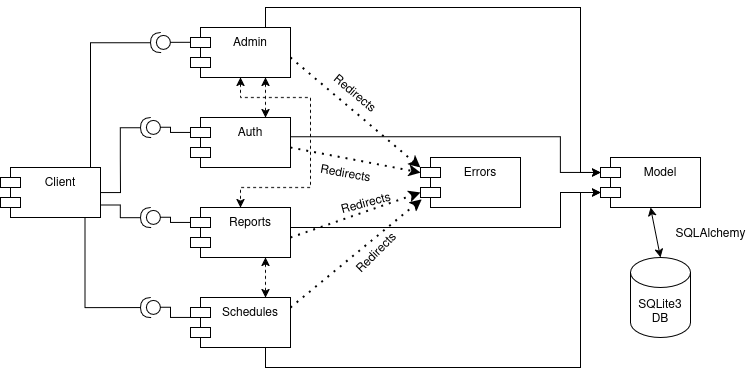

The diagram above was exported from draw.io. Its source (the exported page's mxGraphModel, read from the mxfile embedded in the PNG):
<mxGraphModel dx="954" dy="581" grid="1" gridSize="10" guides="1" tooltips="1" connect="1" arrows="1" fold="1" page="1" pageScale="1" pageWidth="1100" pageHeight="850" background="none" math="0" shadow="0">
  <root>
    <mxCell id="0" />
    <mxCell id="1" parent="0" />
    <mxCell id="_z_64M7CJwfbYRVUzJLK-1" value="Client" style="shape=module;align=left;spacingLeft=20;align=center;verticalAlign=top;whiteSpace=wrap;html=1;" parent="1" vertex="1">
      <mxGeometry x="80" y="210" width="100" height="50" as="geometry" />
    </mxCell>
    <mxCell id="_z_64M7CJwfbYRVUzJLK-27" style="edgeStyle=orthogonalEdgeStyle;rounded=0;orthogonalLoop=1;jettySize=auto;html=1;exitX=0.75;exitY=1;exitDx=0;exitDy=0;entryX=0.75;entryY=0;entryDx=0;entryDy=0;dashed=1;startArrow=classic;startFill=1;" parent="1" source="_z_64M7CJwfbYRVUzJLK-2" target="_z_64M7CJwfbYRVUzJLK-3" edge="1">
      <mxGeometry relative="1" as="geometry" />
    </mxCell>
    <mxCell id="_z_64M7CJwfbYRVUzJLK-28" style="edgeStyle=orthogonalEdgeStyle;rounded=0;orthogonalLoop=1;jettySize=auto;html=1;exitX=0.5;exitY=1;exitDx=0;exitDy=0;entryX=0.5;entryY=0;entryDx=0;entryDy=0;dashed=1;startArrow=classic;startFill=1;" parent="1" source="_z_64M7CJwfbYRVUzJLK-2" target="_z_64M7CJwfbYRVUzJLK-5" edge="1">
      <mxGeometry relative="1" as="geometry">
        <Array as="points">
          <mxPoint x="320" y="140" />
          <mxPoint x="390" y="140" />
          <mxPoint x="390" y="230" />
          <mxPoint x="320" y="230" />
        </Array>
      </mxGeometry>
    </mxCell>
    <mxCell id="_z_64M7CJwfbYRVUzJLK-2" value="Admin" style="shape=module;align=left;spacingLeft=20;align=center;verticalAlign=top;whiteSpace=wrap;html=1;" parent="1" vertex="1">
      <mxGeometry x="270" y="70" width="100" height="50" as="geometry" />
    </mxCell>
    <mxCell id="_z_64M7CJwfbYRVUzJLK-12" style="edgeStyle=orthogonalEdgeStyle;rounded=0;orthogonalLoop=1;jettySize=auto;html=1;exitX=0.986;exitY=0.386;exitDx=0;exitDy=0;exitPerimeter=0;" parent="1" source="_z_64M7CJwfbYRVUzJLK-3" edge="1">
      <mxGeometry relative="1" as="geometry">
        <mxPoint x="680" y="215" as="targetPoint" />
        <mxPoint x="380" y="180.00000000000006" as="sourcePoint" />
        <Array as="points">
          <mxPoint x="640" y="179" />
          <mxPoint x="640" y="215" />
        </Array>
      </mxGeometry>
    </mxCell>
    <mxCell id="_z_64M7CJwfbYRVUzJLK-3" value="Auth" style="shape=module;align=left;spacingLeft=20;align=center;verticalAlign=top;whiteSpace=wrap;html=1;" parent="1" vertex="1">
      <mxGeometry x="270" y="160" width="100" height="50" as="geometry" />
    </mxCell>
    <mxCell id="_z_64M7CJwfbYRVUzJLK-4" value="Errors" style="shape=module;align=left;spacingLeft=20;align=center;verticalAlign=top;whiteSpace=wrap;html=1;" parent="1" vertex="1">
      <mxGeometry x="500" y="200" width="100" height="50" as="geometry" />
    </mxCell>
    <mxCell id="_z_64M7CJwfbYRVUzJLK-26" style="edgeStyle=orthogonalEdgeStyle;rounded=0;orthogonalLoop=1;jettySize=auto;html=1;exitX=0.75;exitY=1;exitDx=0;exitDy=0;entryX=0.75;entryY=0;entryDx=0;entryDy=0;dashed=1;startArrow=classic;startFill=1;" parent="1" source="_z_64M7CJwfbYRVUzJLK-5" target="_z_64M7CJwfbYRVUzJLK-6" edge="1">
      <mxGeometry relative="1" as="geometry" />
    </mxCell>
    <mxCell id="_z_64M7CJwfbYRVUzJLK-5" value="Reports" style="shape=module;align=left;spacingLeft=20;align=center;verticalAlign=top;whiteSpace=wrap;html=1;" parent="1" vertex="1">
      <mxGeometry x="270" y="250" width="100" height="50" as="geometry" />
    </mxCell>
    <mxCell id="_z_64M7CJwfbYRVUzJLK-14" style="edgeStyle=orthogonalEdgeStyle;rounded=0;orthogonalLoop=1;jettySize=auto;html=1;exitX=0.75;exitY=1;exitDx=0;exitDy=0;entryX=0;entryY=0;entryDx=0;entryDy=35;entryPerimeter=0;" parent="1" source="_z_64M7CJwfbYRVUzJLK-6" target="_z_64M7CJwfbYRVUzJLK-7" edge="1">
      <mxGeometry relative="1" as="geometry">
        <mxPoint x="680" y="242.85714285714286" as="targetPoint" />
        <Array as="points">
          <mxPoint x="345" y="410" />
          <mxPoint x="660" y="410" />
          <mxPoint x="660" y="235" />
        </Array>
      </mxGeometry>
    </mxCell>
    <mxCell id="_z_64M7CJwfbYRVUzJLK-6" value="Schedules" style="shape=module;align=left;spacingLeft=20;align=center;verticalAlign=top;whiteSpace=wrap;html=1;" parent="1" vertex="1">
      <mxGeometry x="270" y="340" width="100" height="50" as="geometry" />
    </mxCell>
    <mxCell id="_z_64M7CJwfbYRVUzJLK-7" value="Model" style="shape=module;align=left;spacingLeft=20;align=center;verticalAlign=top;whiteSpace=wrap;html=1;" parent="1" vertex="1">
      <mxGeometry x="680" y="200" width="100" height="50" as="geometry" />
    </mxCell>
    <mxCell id="_z_64M7CJwfbYRVUzJLK-8" value="&lt;div&gt;SQLite3&lt;/div&gt;&lt;div&gt;DB&lt;/div&gt;" style="shape=cylinder3;whiteSpace=wrap;html=1;boundedLbl=1;backgroundOutline=1;size=15;" parent="1" vertex="1">
      <mxGeometry x="710" y="300" width="60" height="80" as="geometry" />
    </mxCell>
    <mxCell id="_z_64M7CJwfbYRVUzJLK-9" value="" style="endArrow=classic;startArrow=classic;html=1;rounded=0;exitX=0.5;exitY=0;exitDx=0;exitDy=0;exitPerimeter=0;entryX=0.5;entryY=1;entryDx=0;entryDy=0;" parent="1" source="_z_64M7CJwfbYRVUzJLK-8" target="_z_64M7CJwfbYRVUzJLK-7" edge="1">
      <mxGeometry width="50" height="50" relative="1" as="geometry">
        <mxPoint x="420" y="330" as="sourcePoint" />
        <mxPoint x="470" y="280" as="targetPoint" />
      </mxGeometry>
    </mxCell>
    <mxCell id="_z_64M7CJwfbYRVUzJLK-10" value="SQLAlchemy" style="text;html=1;align=center;verticalAlign=middle;resizable=0;points=[];autosize=1;strokeColor=none;fillColor=none;" parent="1" vertex="1">
      <mxGeometry x="745" y="260" width="90" height="30" as="geometry" />
    </mxCell>
    <mxCell id="_z_64M7CJwfbYRVUzJLK-11" style="edgeStyle=orthogonalEdgeStyle;rounded=0;orthogonalLoop=1;jettySize=auto;html=1;exitX=0.75;exitY=0;exitDx=0;exitDy=0;entryX=0;entryY=0;entryDx=0;entryDy=15;entryPerimeter=0;" parent="1" source="_z_64M7CJwfbYRVUzJLK-2" target="_z_64M7CJwfbYRVUzJLK-7" edge="1">
      <mxGeometry relative="1" as="geometry">
        <Array as="points">
          <mxPoint x="345" y="50" />
          <mxPoint x="660" y="50" />
          <mxPoint x="660" y="215" />
        </Array>
      </mxGeometry>
    </mxCell>
    <mxCell id="_z_64M7CJwfbYRVUzJLK-13" style="edgeStyle=orthogonalEdgeStyle;rounded=0;orthogonalLoop=1;jettySize=auto;html=1;exitX=1;exitY=0.5;exitDx=0;exitDy=0;entryX=0;entryY=0;entryDx=0;entryDy=35;entryPerimeter=0;" parent="1" source="_z_64M7CJwfbYRVUzJLK-5" target="_z_64M7CJwfbYRVUzJLK-7" edge="1">
      <mxGeometry relative="1" as="geometry">
        <Array as="points">
          <mxPoint x="370" y="270" />
          <mxPoint x="640" y="270" />
          <mxPoint x="640" y="235" />
        </Array>
      </mxGeometry>
    </mxCell>
    <mxCell id="_z_64M7CJwfbYRVUzJLK-16" value="" style="endArrow=classic;dashed=1;html=1;dashPattern=1 3;strokeWidth=2;rounded=0;entryX=0;entryY=0.2;entryDx=0;entryDy=0;entryPerimeter=0;endFill=1;" parent="1" target="_z_64M7CJwfbYRVUzJLK-4" edge="1">
      <mxGeometry width="50" height="50" relative="1" as="geometry">
        <mxPoint x="370" y="100" as="sourcePoint" />
        <mxPoint x="420" y="50" as="targetPoint" />
      </mxGeometry>
    </mxCell>
    <mxCell id="_z_64M7CJwfbYRVUzJLK-17" value="" style="endArrow=classic;dashed=1;html=1;dashPattern=1 3;strokeWidth=2;rounded=0;entryX=0;entryY=0;entryDx=0;entryDy=15;entryPerimeter=0;endFill=1;" parent="1" target="_z_64M7CJwfbYRVUzJLK-4" edge="1">
      <mxGeometry width="50" height="50" relative="1" as="geometry">
        <mxPoint x="370" y="190" as="sourcePoint" />
        <mxPoint x="500" y="300" as="targetPoint" />
      </mxGeometry>
    </mxCell>
    <mxCell id="_z_64M7CJwfbYRVUzJLK-18" value="" style="endArrow=classic;dashed=1;html=1;dashPattern=1 3;strokeWidth=2;rounded=0;entryX=0;entryY=0;entryDx=0;entryDy=35;entryPerimeter=0;endFill=1;" parent="1" target="_z_64M7CJwfbYRVUzJLK-4" edge="1">
      <mxGeometry width="50" height="50" relative="1" as="geometry">
        <mxPoint x="370" y="280" as="sourcePoint" />
        <mxPoint x="500" y="390" as="targetPoint" />
      </mxGeometry>
    </mxCell>
    <mxCell id="_z_64M7CJwfbYRVUzJLK-19" value="" style="endArrow=classic;dashed=1;html=1;dashPattern=1 3;strokeWidth=2;rounded=0;entryX=0.011;entryY=0.836;entryDx=0;entryDy=0;entryPerimeter=0;endFill=1;" parent="1" target="_z_64M7CJwfbYRVUzJLK-4" edge="1">
      <mxGeometry width="50" height="50" relative="1" as="geometry">
        <mxPoint x="370" y="350" as="sourcePoint" />
        <mxPoint x="500" y="460" as="targetPoint" />
      </mxGeometry>
    </mxCell>
    <mxCell id="_z_64M7CJwfbYRVUzJLK-20" value="Redirects" style="text;html=1;align=center;verticalAlign=middle;resizable=0;points=[];autosize=1;strokeColor=none;fillColor=none;rotation=-45;" parent="1" vertex="1">
      <mxGeometry x="420" y="280" width="70" height="30" as="geometry" />
    </mxCell>
    <mxCell id="_z_64M7CJwfbYRVUzJLK-21" value="Redirects" style="text;html=1;align=center;verticalAlign=middle;resizable=0;points=[];autosize=1;strokeColor=none;fillColor=none;rotation=-15;" parent="1" vertex="1">
      <mxGeometry x="410" y="230" width="70" height="30" as="geometry" />
    </mxCell>
    <mxCell id="_z_64M7CJwfbYRVUzJLK-22" value="Redirects" style="text;html=1;align=center;verticalAlign=middle;resizable=0;points=[];autosize=1;strokeColor=none;fillColor=none;rotation=10;" parent="1" vertex="1">
      <mxGeometry x="390" y="200" width="70" height="30" as="geometry" />
    </mxCell>
    <mxCell id="_z_64M7CJwfbYRVUzJLK-24" value="Redirects" style="text;html=1;align=center;verticalAlign=middle;resizable=0;points=[];autosize=1;strokeColor=none;fillColor=none;rotation=40;" parent="1" vertex="1">
      <mxGeometry x="400" y="120" width="70" height="30" as="geometry" />
    </mxCell>
    <mxCell id="_z_64M7CJwfbYRVUzJLK-55" value="" style="ellipse;whiteSpace=wrap;html=1;align=center;aspect=fixed;fillColor=none;strokeColor=none;resizable=0;perimeter=centerPerimeter;rotatable=0;allowArrows=0;points=[];outlineConnect=1;" parent="1" vertex="1">
      <mxGeometry x="285" y="80" width="10" height="10" as="geometry" />
    </mxCell>
    <mxCell id="_z_64M7CJwfbYRVUzJLK-71" style="edgeStyle=orthogonalEdgeStyle;rounded=0;orthogonalLoop=1;jettySize=auto;html=1;exitX=1;exitY=0.5;exitDx=0;exitDy=0;exitPerimeter=0;entryX=1;entryY=0.5;entryDx=0;entryDy=0;endArrow=none;startFill=0;" parent="1" source="_z_64M7CJwfbYRVUzJLK-60" target="_z_64M7CJwfbYRVUzJLK-1" edge="1">
      <mxGeometry relative="1" as="geometry" />
    </mxCell>
    <mxCell id="_z_64M7CJwfbYRVUzJLK-60" value="" style="shape=providedRequiredInterface;html=1;verticalLabelPosition=bottom;sketch=0;rotation=-181;" parent="1" vertex="1">
      <mxGeometry x="220" y="160" width="20" height="20" as="geometry" />
    </mxCell>
    <mxCell id="_z_64M7CJwfbYRVUzJLK-61" style="edgeStyle=orthogonalEdgeStyle;rounded=0;orthogonalLoop=1;jettySize=auto;html=1;exitX=0;exitY=0.5;exitDx=0;exitDy=0;exitPerimeter=0;entryX=0;entryY=0;entryDx=0;entryDy=15;entryPerimeter=0;endArrow=none;startFill=0;" parent="1" source="_z_64M7CJwfbYRVUzJLK-60" target="_z_64M7CJwfbYRVUzJLK-3" edge="1">
      <mxGeometry relative="1" as="geometry">
        <Array as="points">
          <mxPoint x="250" y="175" />
        </Array>
      </mxGeometry>
    </mxCell>
    <mxCell id="_z_64M7CJwfbYRVUzJLK-64" value="" style="shape=providedRequiredInterface;html=1;verticalLabelPosition=bottom;sketch=0;rotation=-181;" parent="1" vertex="1">
      <mxGeometry x="230" y="75" width="20" height="20" as="geometry" />
    </mxCell>
    <mxCell id="_z_64M7CJwfbYRVUzJLK-65" style="edgeStyle=orthogonalEdgeStyle;rounded=0;orthogonalLoop=1;jettySize=auto;html=1;exitX=0;exitY=0.5;exitDx=0;exitDy=0;exitPerimeter=0;entryX=0;entryY=0;entryDx=0;entryDy=15;entryPerimeter=0;endArrow=none;startFill=0;" parent="1" source="_z_64M7CJwfbYRVUzJLK-64" target="_z_64M7CJwfbYRVUzJLK-2" edge="1">
      <mxGeometry relative="1" as="geometry" />
    </mxCell>
    <mxCell id="_z_64M7CJwfbYRVUzJLK-72" style="edgeStyle=orthogonalEdgeStyle;rounded=0;orthogonalLoop=1;jettySize=auto;html=1;exitX=1;exitY=0.5;exitDx=0;exitDy=0;exitPerimeter=0;entryX=1;entryY=0.75;entryDx=0;entryDy=0;endArrow=none;startFill=0;" parent="1" source="_z_64M7CJwfbYRVUzJLK-66" target="_z_64M7CJwfbYRVUzJLK-1" edge="1">
      <mxGeometry relative="1" as="geometry" />
    </mxCell>
    <mxCell id="_z_64M7CJwfbYRVUzJLK-66" value="" style="shape=providedRequiredInterface;html=1;verticalLabelPosition=bottom;sketch=0;rotation=-181;" parent="1" vertex="1">
      <mxGeometry x="220" y="250" width="20" height="20" as="geometry" />
    </mxCell>
    <mxCell id="_z_64M7CJwfbYRVUzJLK-67" style="edgeStyle=orthogonalEdgeStyle;rounded=0;orthogonalLoop=1;jettySize=auto;html=1;exitX=0;exitY=0.5;exitDx=0;exitDy=0;exitPerimeter=0;entryX=0;entryY=0;entryDx=0;entryDy=15;entryPerimeter=0;endArrow=none;startFill=0;" parent="1" source="_z_64M7CJwfbYRVUzJLK-66" target="_z_64M7CJwfbYRVUzJLK-5" edge="1">
      <mxGeometry relative="1" as="geometry">
        <Array as="points">
          <mxPoint x="250" y="260" />
          <mxPoint x="250" y="265" />
        </Array>
      </mxGeometry>
    </mxCell>
    <mxCell id="_z_64M7CJwfbYRVUzJLK-68" value="" style="shape=providedRequiredInterface;html=1;verticalLabelPosition=bottom;sketch=0;rotation=-181;" parent="1" vertex="1">
      <mxGeometry x="220" y="340" width="20" height="20" as="geometry" />
    </mxCell>
    <mxCell id="_z_64M7CJwfbYRVUzJLK-69" style="edgeStyle=orthogonalEdgeStyle;rounded=0;orthogonalLoop=1;jettySize=auto;html=1;exitX=0;exitY=0.5;exitDx=0;exitDy=0;exitPerimeter=0;entryX=0;entryY=0.4;entryDx=0;entryDy=0;entryPerimeter=0;endArrow=none;startFill=0;" parent="1" source="_z_64M7CJwfbYRVUzJLK-68" target="_z_64M7CJwfbYRVUzJLK-6" edge="1">
      <mxGeometry relative="1" as="geometry">
        <Array as="points">
          <mxPoint x="250" y="350" />
          <mxPoint x="250" y="360" />
        </Array>
      </mxGeometry>
    </mxCell>
    <mxCell id="_z_64M7CJwfbYRVUzJLK-70" style="edgeStyle=orthogonalEdgeStyle;rounded=0;orthogonalLoop=1;jettySize=auto;html=1;exitX=1;exitY=0.5;exitDx=0;exitDy=0;exitPerimeter=0;entryX=0.9;entryY=0;entryDx=0;entryDy=0;entryPerimeter=0;endArrow=none;startFill=0;" parent="1" source="_z_64M7CJwfbYRVUzJLK-64" target="_z_64M7CJwfbYRVUzJLK-1" edge="1">
      <mxGeometry relative="1" as="geometry" />
    </mxCell>
    <mxCell id="_z_64M7CJwfbYRVUzJLK-73" style="edgeStyle=orthogonalEdgeStyle;rounded=0;orthogonalLoop=1;jettySize=auto;html=1;exitX=1;exitY=0.5;exitDx=0;exitDy=0;exitPerimeter=0;entryX=0.844;entryY=1.002;entryDx=0;entryDy=0;entryPerimeter=0;endArrow=none;startFill=0;" parent="1" source="_z_64M7CJwfbYRVUzJLK-68" target="_z_64M7CJwfbYRVUzJLK-1" edge="1">
      <mxGeometry relative="1" as="geometry" />
    </mxCell>
  </root>
</mxGraphModel>